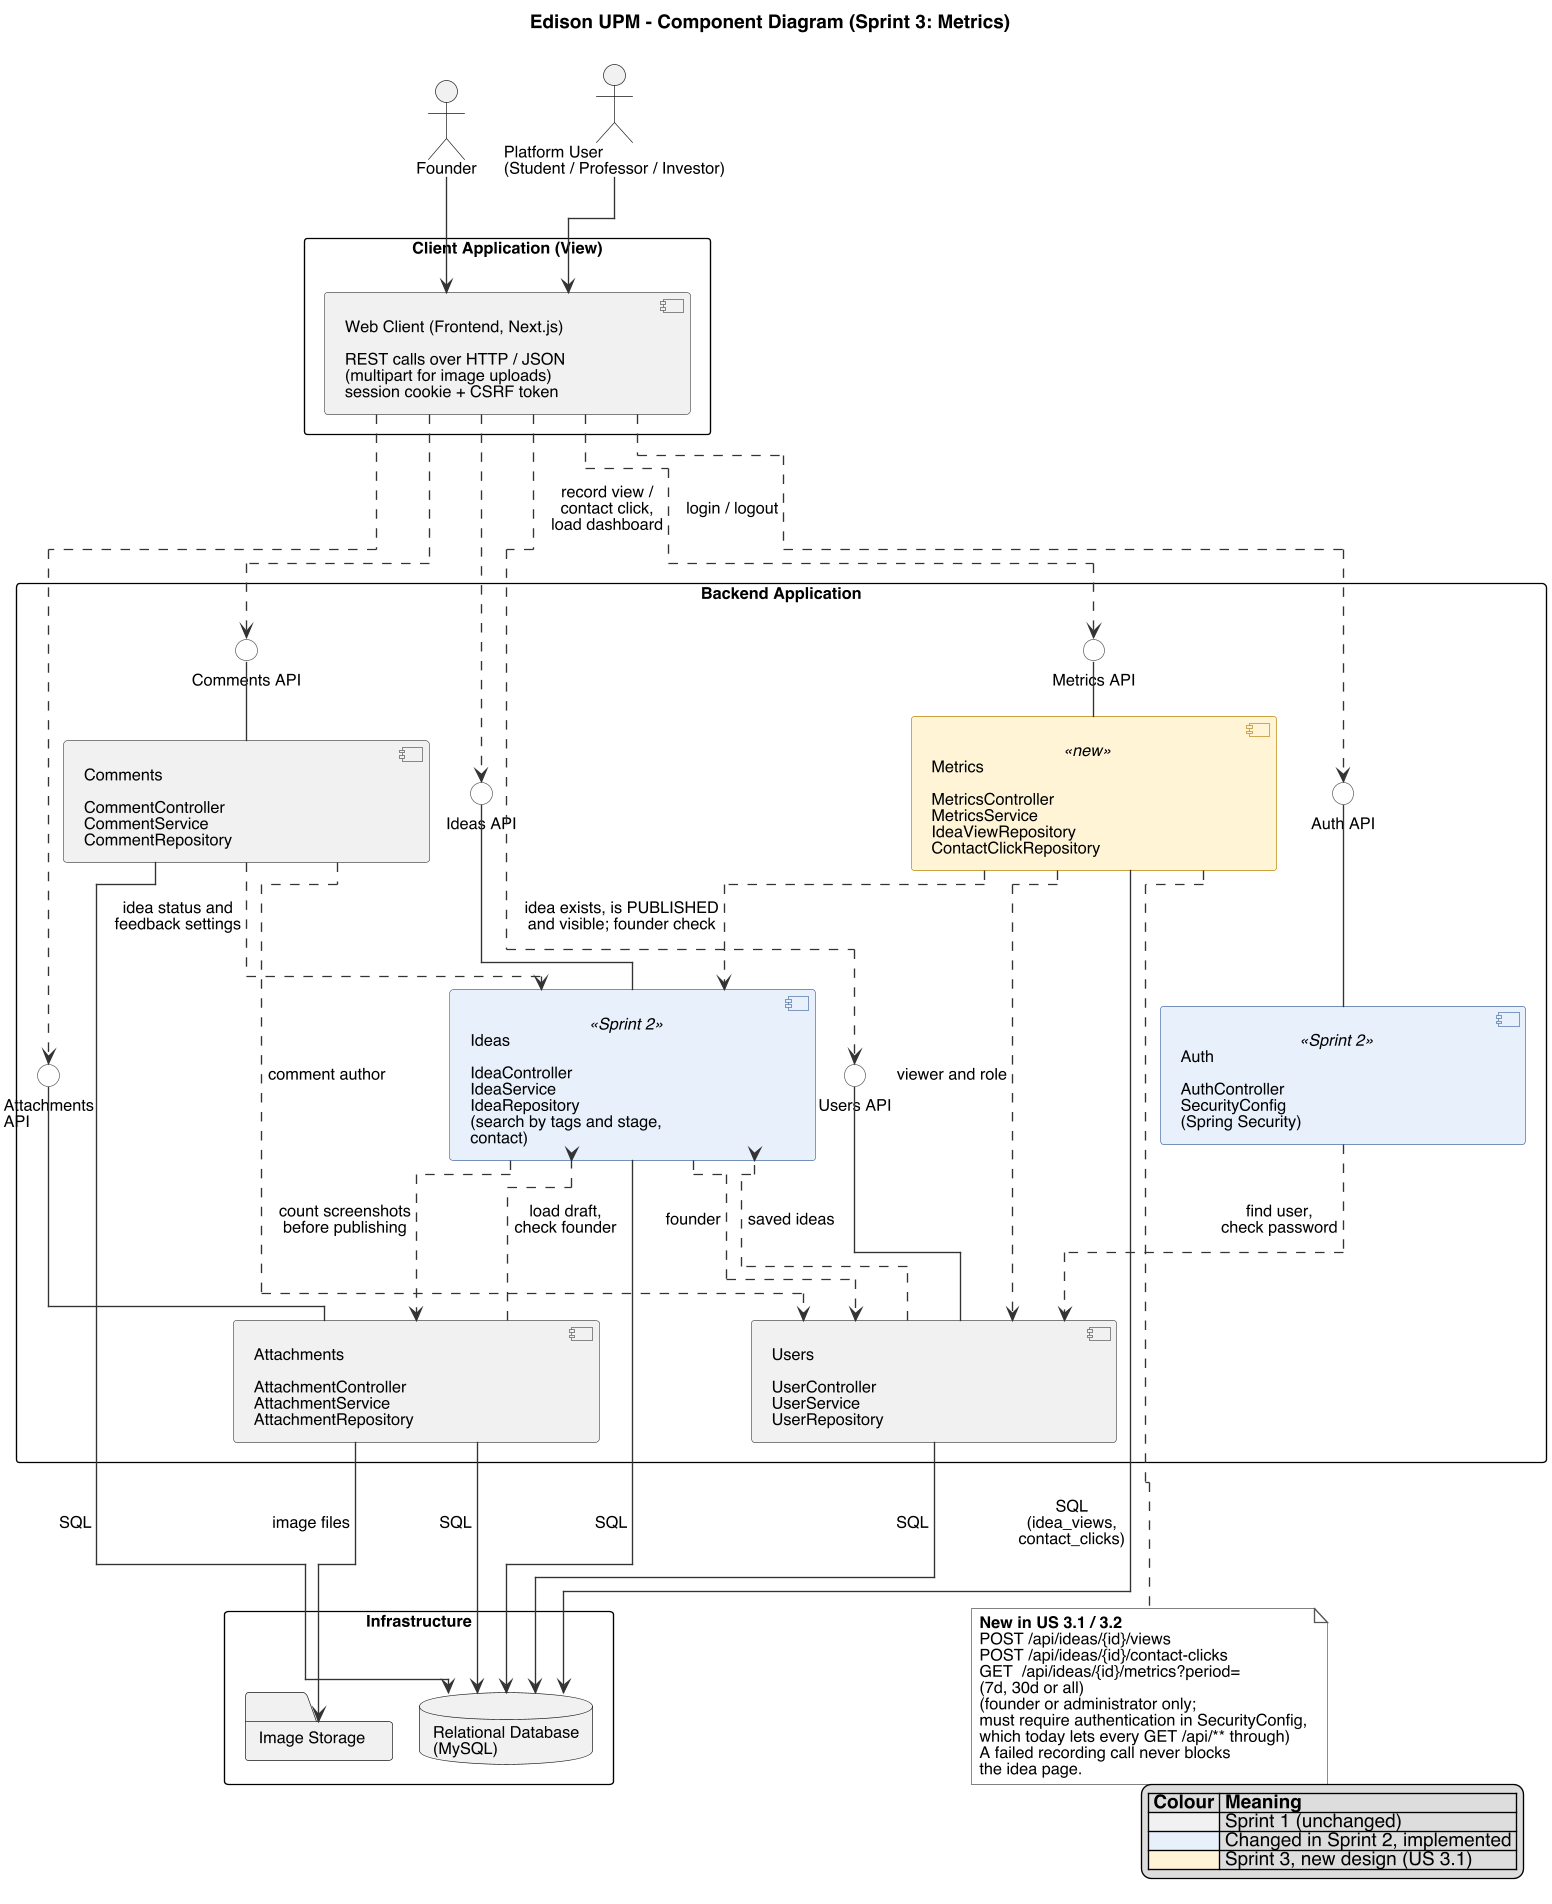

The diagram above was rendered by PlantUML. Its source (embedded in the PNG):
@startuml Component_Diagram_Sprint_3
' Edison UPM - Component diagram updated with the Metrics component (Sprint 3, task 3.1.6, US 3.1)
' Changes vs Sprint 2:
'  - NEW Metrics component: records idea views and contact clicks, serves the founder's dashboard
'  - Sprint 2 as implemented: matchmaking was built inside Ideas (GET /api/ideas?tag=...&stage=...,
'    ranked by matching tags), so the separate Matchmaking component of the Sprint 2 design is removed.
'    Contact is the free-text field ideas.contact, also inside Ideas.
' ELK layout: orthogonal routing where each arrow gets its own track (no overlapping lines)
!pragma layout elk
title Edison UPM - Component Diagram (Sprint 3: Metrics)

skinparam shadowing false
skinparam defaultFontName Helvetica
skinparam defaultFontSize 12
skinparam dpi 130
skinparam packageStyle rectangle
skinparam component {
  BackgroundColor #F1F1F1
  BorderColor #555555
}
skinparam component<<new>> {
  BackgroundColor #FFF4D6
  BorderColor #B8860B
}
skinparam component<<Sprint 2>> {
  BackgroundColor #E8F0FB
  BorderColor #4A6FA5
}
skinparam interface {
  BackgroundColor #FFFFFF
  BorderColor #555555
}
skinparam package {
  BorderColor #333333
  FontStyle bold
}
skinparam note {
  BackgroundColor #FFFFFF
  BorderColor #555555
}
skinparam ArrowColor #333333
<style>
component {
  MinimumWidth 230
}
</style>

actor "Platform User\n(Student / Professor / Investor)" as PlatformUser
actor "Founder" as Founder

package "Client Application (View)" as CLIENT {
  component "Web Client (Frontend, Next.js)\n\nREST calls over HTTP / JSON\n(multipart for image uploads)\nsession cookie + CSRF token" as WebClient
}

package "Backend Application" as BACKEND {
  interface "Auth API" as IAuth
  interface "Ideas API" as IIdeas
  interface "Attachments\nAPI" as IAttachments
  interface "Comments API" as IComments
  interface "Users API" as IUsers
  interface "Metrics API" as IMetrics

  component "Auth\n\nAuthController\nSecurityConfig\n(Spring Security)" <<Sprint 2>> as Auth
  component "Ideas\n\nIdeaController\nIdeaService\nIdeaRepository\n(search by tags and stage,\ncontact)" <<Sprint 2>> as Ideas
  component "Attachments\n\nAttachmentController\nAttachmentService\nAttachmentRepository" as Attachments
  component "Comments\n\nCommentController\nCommentService\nCommentRepository" as Comments
  component "Users\n\nUserController\nUserService\nUserRepository" as Users
  component "Metrics\n\nMetricsController\nMetricsService\nIdeaViewRepository\nContactClickRepository" <<new>> as Metrics

  Auth -up- IAuth
  Ideas -up- IIdeas
  Attachments -up- IAttachments
  Comments -up- IComments
  Users -up- IUsers
  Metrics -up- IMetrics
}

package "Infrastructure" as INFRA {
  database "Relational Database\n(MySQL)" as DB
  folder "Image Storage" as IMG
}

' --- client side ---
PlatformUser --> WebClient
Founder --> WebClient
WebClient ..> IAuth : login / logout
WebClient ..> IIdeas
WebClient ..> IAttachments
WebClient ..> IComments
WebClient ..> IUsers
WebClient ..> IMetrics : record view /\ncontact click,\nload dashboard

' --- dependencies between backend components (service -> repository in the MVC) ---
Auth ..> Users : find user,\ncheck password
Attachments ..> Ideas : load draft,\ncheck founder
Ideas ..> Attachments : count screenshots\nbefore publishing
Comments ..> Ideas : idea status and\nfeedback settings
Comments ..> Users : comment author
Ideas ..> Users : founder
Users ..> Ideas : saved ideas
Metrics ..> Ideas : idea exists, is PUBLISHED\nand visible; founder check
Metrics ..> Users : viewer and role

' --- infrastructure ---
Ideas --> DB : SQL
Attachments --> DB : SQL
Comments --> DB : SQL
Users --> DB : SQL
Metrics --> DB : SQL\n(idea_views,\ncontact_clicks)
Attachments --> IMG : image files

note right of Metrics
  <b>New in US 3.1 / 3.2</b>
  POST /api/ideas/{id}/views
  POST /api/ideas/{id}/contact-clicks
  GET  /api/ideas/{id}/metrics?period=
  (7d, 30d or all)
  (founder or administrator only;
  must require authentication in SecurityConfig,
  which today lets every GET /api/** through)
  A failed recording call never blocks
  the idea page.
end note

legend right
  |= Colour |= Meaning |
  |<#F1F1F1> | Sprint 1 (unchanged) |
  |<#E8F0FB> | Changed in Sprint 2, implemented |
  |<#FFF4D6> | Sprint 3, new design (US 3.1) |
endlegend

@enduml